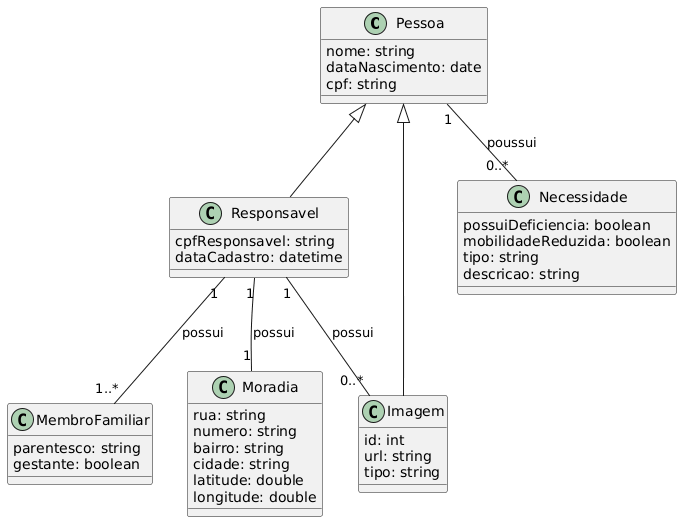

The diagram above was rendered by PlantUML. Its source (embedded in the PNG):
@startuml
class Pessoa {
  nome: string
  dataNascimento: date
  cpf: string
}

class MembroFamiliar {
  parentesco: string
  gestante: boolean
}

class Responsavel {
  cpfResponsavel: string
  dataCadastro: datetime
}

class Moradia {
  rua: string
  numero: string
  bairro: string
  cidade: string
  latitude: double
  longitude: double
}

class Imagem {
  id: int
  url: string
  tipo: string
}

class Necessidade {
  possuiDeficiencia: boolean
  mobilidadeReduzida: boolean
  tipo: string
  descricao: string
}

Pessoa "1" -- "0..*" Necessidade : poussui
Pessoa <|-- Responsavel
Pessoa <|-- Imagem


Responsavel "1" -- "1..*" MembroFamiliar : possui
Responsavel"1" -- "1" Moradia : possui
Responsavel"1" -- "0..*" Imagem : possui
@enduml